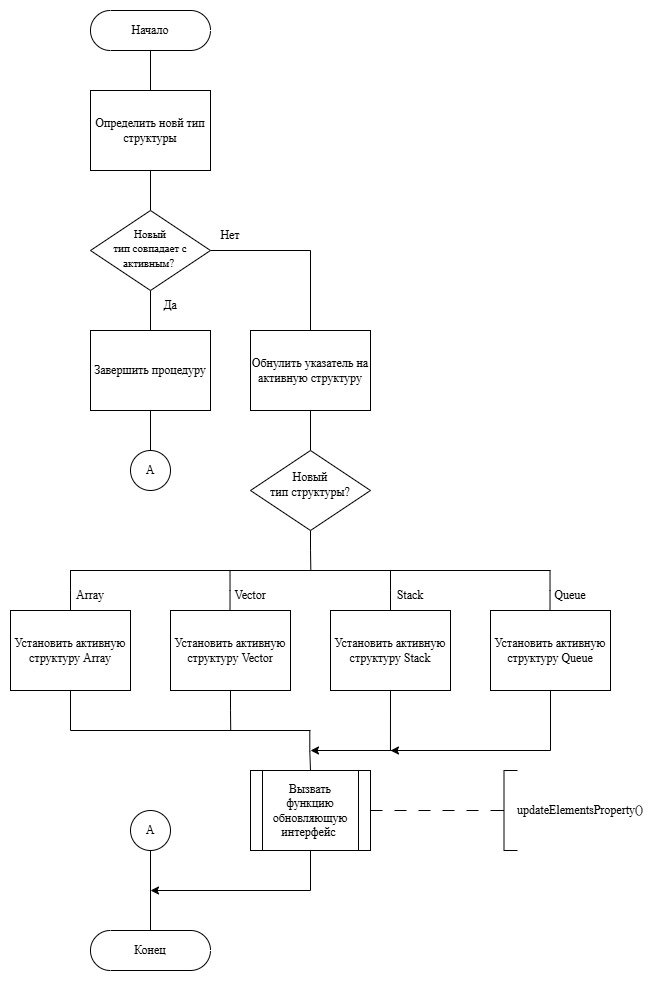

The diagram above was exported from draw.io. Its source (the exported page's mxGraphModel, read from the mxfile embedded in the PNG):
<mxGraphModel dx="499" dy="859" grid="1" gridSize="10" guides="1" tooltips="1" connect="1" arrows="1" fold="1" page="1" pageScale="1" pageWidth="827" pageHeight="1169" math="0" shadow="0">
  <root>
    <mxCell id="0" />
    <mxCell id="1" parent="0" />
    <mxCell id="5ouJd5WhKuEzw1Kkp3IK-25" edge="1" parent="1" source="5ouJd5WhKuEzw1Kkp3IK-1" style="edgeStyle=orthogonalEdgeStyle;rounded=0;orthogonalLoop=1;jettySize=auto;html=1;exitX=0.5;exitY=0.5;exitDx=0;exitDy=20;exitPerimeter=0;entryX=0.5;entryY=0;entryDx=0;entryDy=0;endArrow=none;endFill=0;fontFamily=Times New Roman;" target="5ouJd5WhKuEzw1Kkp3IK-2">
      <mxGeometry relative="1" as="geometry" />
    </mxCell>
    <mxCell id="5ouJd5WhKuEzw1Kkp3IK-1" parent="1" style="html=1;dashed=0;whiteSpace=wrap;shape=mxgraph.dfd.start;fontFamily=Times New Roman;" value="Начало" vertex="1">
      <mxGeometry height="40" width="120" x="400" y="40" as="geometry" />
    </mxCell>
    <mxCell id="5ouJd5WhKuEzw1Kkp3IK-26" edge="1" parent="1" source="5ouJd5WhKuEzw1Kkp3IK-2" style="edgeStyle=orthogonalEdgeStyle;rounded=0;orthogonalLoop=1;jettySize=auto;html=1;exitX=0.5;exitY=1;exitDx=0;exitDy=0;entryX=0.5;entryY=0;entryDx=0;entryDy=0;endArrow=none;endFill=0;fontFamily=Times New Roman;" target="5ouJd5WhKuEzw1Kkp3IK-22">
      <mxGeometry relative="1" as="geometry" />
    </mxCell>
    <mxCell id="5ouJd5WhKuEzw1Kkp3IK-2" parent="1" style="rounded=0;whiteSpace=wrap;html=1;fontFamily=Times New Roman;" value="Определить новй тип&lt;div&gt;структуры&lt;/div&gt;" vertex="1">
      <mxGeometry height="80" width="120" x="400" y="120" as="geometry" />
    </mxCell>
    <mxCell id="5ouJd5WhKuEzw1Kkp3IK-35" edge="1" parent="1" source="5ouJd5WhKuEzw1Kkp3IK-4" style="edgeStyle=orthogonalEdgeStyle;rounded=0;orthogonalLoop=1;jettySize=auto;html=1;exitX=0.5;exitY=1;exitDx=0;exitDy=0;entryX=0.5;entryY=0;entryDx=0;entryDy=0;endArrow=none;endFill=0;fontFamily=Times New Roman;" target="5ouJd5WhKuEzw1Kkp3IK-28">
      <mxGeometry relative="1" as="geometry" />
    </mxCell>
    <mxCell id="5ouJd5WhKuEzw1Kkp3IK-4" parent="1" style="rounded=0;whiteSpace=wrap;html=1;fontFamily=Times New Roman;" value="Обнулить указатель на активную структуру" vertex="1">
      <mxGeometry height="80" width="120" x="560" y="360" as="geometry" />
    </mxCell>
    <mxCell id="5ouJd5WhKuEzw1Kkp3IK-14" edge="1" parent="1" style="endArrow=none;html=1;rounded=0;jumpStyle=none;curved=0;sourcePerimeterSpacing=2;fontFamily=Times New Roman;" value="">
      <mxGeometry height="50" relative="1" width="50" as="geometry">
        <mxPoint x="379.5" y="600" as="sourcePoint" />
        <mxPoint x="860" y="600" as="targetPoint" />
      </mxGeometry>
    </mxCell>
    <mxCell id="5ouJd5WhKuEzw1Kkp3IK-17" edge="1" parent="1" style="endArrow=none;html=1;rounded=0;fontFamily=Times New Roman;endFill=0;" value="">
      <mxGeometry height="50" relative="1" width="50" as="geometry">
        <Array as="points">
          <mxPoint x="700" y="620" />
        </Array>
        <mxPoint x="700" y="600" as="sourcePoint" />
        <mxPoint x="700" y="640" as="targetPoint" />
      </mxGeometry>
    </mxCell>
    <mxCell id="5ouJd5WhKuEzw1Kkp3IK-18" edge="1" parent="1" style="endArrow=none;html=1;rounded=0;fontFamily=Times New Roman;endFill=0;" value="">
      <mxGeometry height="50" relative="1" width="50" as="geometry">
        <Array as="points">
          <mxPoint x="380" y="620" />
        </Array>
        <mxPoint x="380" y="600" as="sourcePoint" />
        <mxPoint x="380" y="640" as="targetPoint" />
      </mxGeometry>
    </mxCell>
    <mxCell id="5ouJd5WhKuEzw1Kkp3IK-19" edge="1" parent="1" style="endArrow=none;html=1;rounded=0;fontFamily=Times New Roman;endFill=0;" value="">
      <mxGeometry height="50" relative="1" width="50" as="geometry">
        <Array as="points">
          <mxPoint x="859.52" y="620" />
        </Array>
        <mxPoint x="859.52" y="600" as="sourcePoint" />
        <mxPoint x="859.52" y="640" as="targetPoint" />
      </mxGeometry>
    </mxCell>
    <mxCell id="5ouJd5WhKuEzw1Kkp3IK-20" edge="1" parent="1" style="endArrow=none;html=1;rounded=0;fontFamily=Times New Roman;endFill=0;" value="">
      <mxGeometry height="50" relative="1" width="50" as="geometry">
        <Array as="points">
          <mxPoint x="539.52" y="620" />
        </Array>
        <mxPoint x="539.52" y="600" as="sourcePoint" />
        <mxPoint x="539.52" y="640" as="targetPoint" />
      </mxGeometry>
    </mxCell>
    <mxCell id="5ouJd5WhKuEzw1Kkp3IK-24" edge="1" parent="1" source="5ouJd5WhKuEzw1Kkp3IK-22" style="edgeStyle=orthogonalEdgeStyle;rounded=0;orthogonalLoop=1;jettySize=auto;html=1;exitX=0.5;exitY=1;exitDx=0;exitDy=0;entryX=0.5;entryY=0;entryDx=0;entryDy=0;endArrow=none;endFill=0;fontFamily=Times New Roman;" target="5ouJd5WhKuEzw1Kkp3IK-23">
      <mxGeometry relative="1" as="geometry" />
    </mxCell>
    <mxCell id="5ouJd5WhKuEzw1Kkp3IK-27" edge="1" parent="1" source="5ouJd5WhKuEzw1Kkp3IK-22" style="edgeStyle=orthogonalEdgeStyle;rounded=0;orthogonalLoop=1;jettySize=auto;html=1;exitX=1;exitY=0.5;exitDx=0;exitDy=0;entryX=0.5;entryY=0;entryDx=0;entryDy=0;endArrow=none;endFill=0;fontFamily=Times New Roman;" target="5ouJd5WhKuEzw1Kkp3IK-4">
      <mxGeometry relative="1" as="geometry" />
    </mxCell>
    <mxCell id="5ouJd5WhKuEzw1Kkp3IK-22" parent="1" style="rhombus;whiteSpace=wrap;html=1;fontFamily=Times New Roman;spacingTop=-5;" value="&lt;font style=&quot;font-size: 11px;&quot;&gt;Новый&lt;/font&gt;&lt;div&gt;&lt;font style=&quot;font-size: 11px;&quot;&gt;тип совпадает с активным?&amp;nbsp;&lt;/font&gt;&lt;/div&gt;" vertex="1">
      <mxGeometry height="80" width="120" x="400" y="240" as="geometry" />
    </mxCell>
    <mxCell id="5ouJd5WhKuEzw1Kkp3IK-34" edge="1" parent="1" source="5ouJd5WhKuEzw1Kkp3IK-23" style="edgeStyle=orthogonalEdgeStyle;rounded=0;orthogonalLoop=1;jettySize=auto;html=1;exitX=0.5;exitY=1;exitDx=0;exitDy=0;entryX=0.5;entryY=0;entryDx=0;entryDy=0;endArrow=none;endFill=0;fontFamily=Times New Roman;" target="5ouJd5WhKuEzw1Kkp3IK-33">
      <mxGeometry relative="1" as="geometry" />
    </mxCell>
    <mxCell id="5ouJd5WhKuEzw1Kkp3IK-23" parent="1" style="rounded=0;whiteSpace=wrap;html=1;fontFamily=Times New Roman;" value="Завершить процедуру" vertex="1">
      <mxGeometry height="80" width="120" x="400" y="359.9999999999999" as="geometry" />
    </mxCell>
    <mxCell id="5ouJd5WhKuEzw1Kkp3IK-36" edge="1" parent="1" source="5ouJd5WhKuEzw1Kkp3IK-28" style="edgeStyle=orthogonalEdgeStyle;rounded=0;orthogonalLoop=1;jettySize=auto;html=1;exitX=0.5;exitY=1;exitDx=0;exitDy=0;endArrow=none;endFill=0;fontFamily=Times New Roman;">
      <mxGeometry relative="1" as="geometry">
        <mxPoint x="620.3333333333334" y="600" as="targetPoint" />
      </mxGeometry>
    </mxCell>
    <mxCell id="5ouJd5WhKuEzw1Kkp3IK-28" parent="1" style="rhombus;whiteSpace=wrap;html=1;fontFamily=Times New Roman;verticalAlign=middle;spacingTop=-13;" value="Новый&lt;div&gt;тип&amp;nbsp;&lt;span style=&quot;background-color: transparent; color: light-dark(rgb(0, 0, 0), rgb(255, 255, 255));&quot;&gt;структуры?&lt;/span&gt;&lt;/div&gt;" vertex="1">
      <mxGeometry height="80" width="120" x="560" y="480" as="geometry" />
    </mxCell>
    <mxCell id="5ouJd5WhKuEzw1Kkp3IK-33" parent="1" style="ellipse;whiteSpace=wrap;html=1;aspect=fixed;fontFamily=Times New Roman;" value="A" vertex="1">
      <mxGeometry height="40" width="40" x="440" y="480" as="geometry" />
    </mxCell>
    <mxCell id="h94l_IFd9pS9kXiMKeba-2" edge="1" parent="1" source="5ouJd5WhKuEzw1Kkp3IK-38" style="edgeStyle=orthogonalEdgeStyle;rounded=0;orthogonalLoop=1;jettySize=auto;html=1;exitX=0.5;exitY=1;exitDx=0;exitDy=0;endArrow=none;endFill=0;fontFamily=Times New Roman;">
      <mxGeometry relative="1" as="geometry">
        <Array as="points">
          <mxPoint x="380" y="760" />
        </Array>
        <mxPoint x="620" y="760" as="targetPoint" />
      </mxGeometry>
    </mxCell>
    <mxCell id="5ouJd5WhKuEzw1Kkp3IK-38" parent="1" style="rounded=0;whiteSpace=wrap;html=1;fontFamily=Times New Roman;" value="Установить активную структуру Array" vertex="1">
      <mxGeometry height="80" width="120" x="320" y="640" as="geometry" />
    </mxCell>
    <mxCell id="5ouJd5WhKuEzw1Kkp3IK-49" edge="1" parent="1" source="5ouJd5WhKuEzw1Kkp3IK-39" style="edgeStyle=orthogonalEdgeStyle;rounded=0;orthogonalLoop=1;jettySize=auto;html=1;exitX=0.5;exitY=1;exitDx=0;exitDy=0;endArrow=none;endFill=0;fontFamily=Times New Roman;">
      <mxGeometry relative="1" as="geometry">
        <mxPoint x="540.2222222222222" y="760" as="targetPoint" />
      </mxGeometry>
    </mxCell>
    <mxCell id="5ouJd5WhKuEzw1Kkp3IK-39" parent="1" style="rounded=0;whiteSpace=wrap;html=1;fontFamily=Times New Roman;" value="Установить активную структуру&amp;nbsp;Vector" vertex="1">
      <mxGeometry height="80" width="120" x="480" y="640" as="geometry" />
    </mxCell>
    <mxCell id="h94l_IFd9pS9kXiMKeba-4" edge="1" parent="1" source="5ouJd5WhKuEzw1Kkp3IK-40" style="edgeStyle=orthogonalEdgeStyle;rounded=0;orthogonalLoop=1;jettySize=auto;html=1;exitX=0.5;exitY=1;exitDx=0;exitDy=0;endArrow=none;endFill=0;fontFamily=Times New Roman;">
      <mxGeometry relative="1" as="geometry">
        <mxPoint x="699.952380952381" y="780" as="targetPoint" />
      </mxGeometry>
    </mxCell>
    <mxCell id="5ouJd5WhKuEzw1Kkp3IK-40" parent="1" style="rounded=0;whiteSpace=wrap;html=1;fontFamily=Times New Roman;" value="Установить активную структуру&amp;nbsp;Stack" vertex="1">
      <mxGeometry height="80" width="120" x="640" y="640" as="geometry" />
    </mxCell>
    <mxCell id="h94l_IFd9pS9kXiMKeba-3" edge="1" parent="1" source="5ouJd5WhKuEzw1Kkp3IK-41" style="edgeStyle=orthogonalEdgeStyle;rounded=0;orthogonalLoop=1;jettySize=auto;html=1;exitX=0.5;exitY=1;exitDx=0;exitDy=0;fontFamily=Times New Roman;">
      <mxGeometry relative="1" as="geometry">
        <Array as="points">
          <mxPoint x="860" y="780" />
        </Array>
        <mxPoint x="620" y="780" as="targetPoint" />
      </mxGeometry>
    </mxCell>
    <mxCell id="5ouJd5WhKuEzw1Kkp3IK-41" parent="1" style="rounded=0;whiteSpace=wrap;html=1;fontFamily=Times New Roman;" value="Установить активную структуру&amp;nbsp;Queue" vertex="1">
      <mxGeometry height="80" width="120" x="800" y="640" as="geometry" />
    </mxCell>
    <mxCell id="5ouJd5WhKuEzw1Kkp3IK-52" edge="1" parent="1" style="edgeStyle=orthogonalEdgeStyle;rounded=0;orthogonalLoop=1;jettySize=auto;html=1;exitX=0.5;exitY=1;exitDx=0;exitDy=0;endArrow=none;endFill=0;fontFamily=Times New Roman;">
      <mxGeometry relative="1" as="geometry">
        <mxPoint x="619.29" y="760" as="sourcePoint" />
        <mxPoint x="620" y="799.9999999999998" as="targetPoint" />
      </mxGeometry>
    </mxCell>
    <mxCell id="5ouJd5WhKuEzw1Kkp3IK-61" edge="1" parent="1" source="5ouJd5WhKuEzw1Kkp3IK-55" style="edgeStyle=orthogonalEdgeStyle;rounded=0;orthogonalLoop=1;jettySize=auto;html=1;exitX=0.5;exitY=1;exitDx=0;exitDy=0;fontFamily=Times New Roman;">
      <mxGeometry relative="1" as="geometry">
        <Array as="points">
          <mxPoint x="620" y="920" />
        </Array>
        <mxPoint x="460" y="920" as="targetPoint" />
      </mxGeometry>
    </mxCell>
    <mxCell id="5ouJd5WhKuEzw1Kkp3IK-55" parent="1" style="shape=process;whiteSpace=wrap;html=1;backgroundOutline=1;fontFamily=Times New Roman;" value="Вызвать&lt;div&gt;функцию обновляющую интерфейс&amp;nbsp;&lt;/div&gt;" vertex="1">
      <mxGeometry height="80" width="120" x="560" y="800" as="geometry" />
    </mxCell>
    <mxCell id="5ouJd5WhKuEzw1Kkp3IK-56" parent="1" style="html=1;dashed=0;whiteSpace=wrap;shape=mxgraph.dfd.start;fontFamily=Times New Roman;" value="Конец" vertex="1">
      <mxGeometry height="40" width="120" x="400" y="960" as="geometry" />
    </mxCell>
    <mxCell id="5ouJd5WhKuEzw1Kkp3IK-58" parent="1" style="ellipse;whiteSpace=wrap;html=1;aspect=fixed;fontFamily=Times New Roman;" value="A" vertex="1">
      <mxGeometry height="40" width="40" x="440" y="840" as="geometry" />
    </mxCell>
    <mxCell id="5ouJd5WhKuEzw1Kkp3IK-60" edge="1" parent="1" source="5ouJd5WhKuEzw1Kkp3IK-58" style="edgeStyle=orthogonalEdgeStyle;rounded=0;orthogonalLoop=1;jettySize=auto;html=1;exitX=0.5;exitY=1;exitDx=0;exitDy=0;entryX=0.5;entryY=0.5;entryDx=0;entryDy=-20;entryPerimeter=0;endArrow=none;endFill=0;fontFamily=Times New Roman;" target="5ouJd5WhKuEzw1Kkp3IK-56">
      <mxGeometry relative="1" as="geometry" />
    </mxCell>
    <mxCell id="5ouJd5WhKuEzw1Kkp3IK-62" parent="1" style="strokeWidth=1;html=1;shape=mxgraph.flowchart.annotation_2;align=left;labelPosition=right;pointerEvents=1;fontFamily=Times New Roman;" value="" vertex="1">
      <mxGeometry height="80" width="27" x="800" y="800" as="geometry" />
    </mxCell>
    <mxCell id="5ouJd5WhKuEzw1Kkp3IK-63" edge="1" parent="1" source="5ouJd5WhKuEzw1Kkp3IK-55" style="edgeStyle=orthogonalEdgeStyle;rounded=0;orthogonalLoop=1;jettySize=auto;html=1;exitX=1;exitY=0.5;exitDx=0;exitDy=0;entryX=0;entryY=0.5;entryDx=0;entryDy=0;entryPerimeter=0;endArrow=none;endFill=0;dashed=1;dashPattern=12 12;fontFamily=Times New Roman;" target="5ouJd5WhKuEzw1Kkp3IK-62">
      <mxGeometry relative="1" as="geometry" />
    </mxCell>
    <mxCell id="5ouJd5WhKuEzw1Kkp3IK-64" parent="1" style="text;html=1;whiteSpace=wrap;strokeColor=none;fillColor=none;align=center;verticalAlign=middle;rounded=0;fontFamily=Times New Roman;" value="updateElementsProperty()" vertex="1">
      <mxGeometry height="30" width="60" x="860" y="825" as="geometry" />
    </mxCell>
    <mxCell id="-uBoyZ29r5E5mdnwHCgE-1" parent="1" style="text;html=1;whiteSpace=wrap;strokeColor=none;fillColor=none;align=center;verticalAlign=middle;rounded=0;fontFamily=Times New Roman;" value="Array" vertex="1">
      <mxGeometry height="30" width="60" x="370" y="610" as="geometry" />
    </mxCell>
    <mxCell id="-uBoyZ29r5E5mdnwHCgE-2" parent="1" style="text;html=1;whiteSpace=wrap;strokeColor=none;fillColor=none;align=center;verticalAlign=middle;rounded=0;fontFamily=Times New Roman;" value="Vector" vertex="1">
      <mxGeometry height="30" width="60" x="530" y="610" as="geometry" />
    </mxCell>
    <mxCell id="-uBoyZ29r5E5mdnwHCgE-3" parent="1" style="text;html=1;whiteSpace=wrap;strokeColor=none;fillColor=none;align=center;verticalAlign=middle;rounded=0;fontFamily=Times New Roman;" value="Stack" vertex="1">
      <mxGeometry height="30" width="60" x="690" y="610" as="geometry" />
    </mxCell>
    <mxCell id="-uBoyZ29r5E5mdnwHCgE-4" parent="1" style="text;html=1;whiteSpace=wrap;strokeColor=none;fillColor=none;align=center;verticalAlign=middle;rounded=0;fontFamily=Times New Roman;" value="Queue" vertex="1">
      <mxGeometry height="30" width="60" x="850" y="610" as="geometry" />
    </mxCell>
    <mxCell id="-uBoyZ29r5E5mdnwHCgE-5" edge="1" parent="1" style="endArrow=classic;html=1;rounded=0;exitX=0.148;exitY=-0.002;exitDx=0;exitDy=0;exitPerimeter=0;fontFamily=Times New Roman;" value="">
      <mxGeometry height="50" relative="1" width="50" as="geometry">
        <mxPoint x="708.88" y="780" as="sourcePoint" />
        <mxPoint x="700" y="780.06" as="targetPoint" />
      </mxGeometry>
    </mxCell>
    <mxCell id="LVAzH-UH2bqa_SmpANJF-1" parent="1" style="text;html=1;whiteSpace=wrap;strokeColor=none;fillColor=none;align=center;verticalAlign=middle;rounded=0;fontFamily=Times New Roman;" value="Нет" vertex="1">
      <mxGeometry height="30" width="60" x="510" y="250" as="geometry" />
    </mxCell>
    <mxCell id="LVAzH-UH2bqa_SmpANJF-2" parent="1" style="text;html=1;whiteSpace=wrap;strokeColor=none;fillColor=none;align=center;verticalAlign=middle;rounded=0;fontFamily=Times New Roman;" value="Да" vertex="1">
      <mxGeometry height="30" width="60" x="450" y="320" as="geometry" />
    </mxCell>
  </root>
</mxGraphModel>